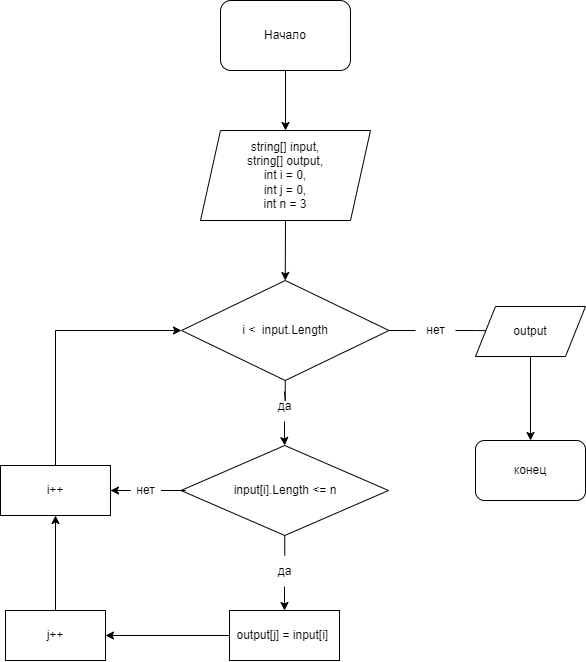

The diagram above was exported from draw.io. Its source (the exported page's mxGraphModel, read from the mxfile embedded in the PNG):
<mxGraphModel dx="2521" dy="932" grid="1" gridSize="10" guides="1" tooltips="1" connect="1" arrows="1" fold="1" page="1" pageScale="1" pageWidth="827" pageHeight="1169" math="0" shadow="0">
  <root>
    <mxCell id="0" />
    <mxCell id="1" parent="0" />
    <mxCell id="Nv1RuD67wNh7RW1kI4bI-1" value="Начало" style="rounded=1;whiteSpace=wrap;html=1;" vertex="1" parent="1">
      <mxGeometry x="-25" y="220" width="130" height="70" as="geometry" />
    </mxCell>
    <mxCell id="Nv1RuD67wNh7RW1kI4bI-2" value="string[] input,&lt;br&gt;string[] output,&lt;br&gt;int i = 0,&lt;br&gt;int j = 0,&lt;br&gt;int n = 3" style="shape=parallelogram;perimeter=parallelogramPerimeter;whiteSpace=wrap;html=1;fixedSize=1;" vertex="1" parent="1">
      <mxGeometry x="-45" y="350" width="170" height="90" as="geometry" />
    </mxCell>
    <mxCell id="Nv1RuD67wNh7RW1kI4bI-3" value="" style="edgeStyle=orthogonalEdgeStyle;rounded=0;orthogonalLoop=1;jettySize=auto;html=1;startArrow=none;" edge="1" parent="1" source="Nv1RuD67wNh7RW1kI4bI-28" target="Nv1RuD67wNh7RW1kI4bI-9">
      <mxGeometry relative="1" as="geometry" />
    </mxCell>
    <mxCell id="Nv1RuD67wNh7RW1kI4bI-5" value="" style="edgeStyle=orthogonalEdgeStyle;rounded=0;orthogonalLoop=1;jettySize=auto;html=1;startArrow=none;" edge="1" parent="1" source="Nv1RuD67wNh7RW1kI4bI-24" target="Nv1RuD67wNh7RW1kI4bI-17">
      <mxGeometry relative="1" as="geometry" />
    </mxCell>
    <mxCell id="Nv1RuD67wNh7RW1kI4bI-7" value="i &amp;lt; &amp;nbsp;input.Length" style="rhombus;whiteSpace=wrap;html=1;" vertex="1" parent="1">
      <mxGeometry x="-64" y="500" width="207.5" height="100" as="geometry" />
    </mxCell>
    <mxCell id="Nv1RuD67wNh7RW1kI4bI-8" value="" style="edgeStyle=orthogonalEdgeStyle;rounded=0;orthogonalLoop=1;jettySize=auto;html=1;" edge="1" parent="1" source="Nv1RuD67wNh7RW1kI4bI-9" target="Nv1RuD67wNh7RW1kI4bI-10">
      <mxGeometry relative="1" as="geometry" />
    </mxCell>
    <mxCell id="Nv1RuD67wNh7RW1kI4bI-9" value="output" style="shape=parallelogram;perimeter=parallelogramPerimeter;whiteSpace=wrap;html=1;fixedSize=1;" vertex="1" parent="1">
      <mxGeometry x="230" y="526" width="110" height="50" as="geometry" />
    </mxCell>
    <mxCell id="Nv1RuD67wNh7RW1kI4bI-10" value="конец" style="rounded=1;whiteSpace=wrap;html=1;" vertex="1" parent="1">
      <mxGeometry x="230" y="660" width="110" height="60" as="geometry" />
    </mxCell>
    <mxCell id="Nv1RuD67wNh7RW1kI4bI-11" value="" style="endArrow=classic;html=1;rounded=0;exitX=0.5;exitY=1;exitDx=0;exitDy=0;entryX=0.5;entryY=0;entryDx=0;entryDy=0;" edge="1" parent="1" source="Nv1RuD67wNh7RW1kI4bI-1" target="Nv1RuD67wNh7RW1kI4bI-2">
      <mxGeometry width="50" height="50" relative="1" as="geometry">
        <mxPoint x="90" y="590" as="sourcePoint" />
        <mxPoint x="140" y="540" as="targetPoint" />
      </mxGeometry>
    </mxCell>
    <mxCell id="Nv1RuD67wNh7RW1kI4bI-12" value="" style="endArrow=classic;html=1;rounded=0;exitX=0.5;exitY=1;exitDx=0;exitDy=0;entryX=0.5;entryY=0;entryDx=0;entryDy=0;" edge="1" parent="1" source="Nv1RuD67wNh7RW1kI4bI-2" target="Nv1RuD67wNh7RW1kI4bI-7">
      <mxGeometry width="50" height="50" relative="1" as="geometry">
        <mxPoint x="90" y="590" as="sourcePoint" />
        <mxPoint x="140" y="540" as="targetPoint" />
      </mxGeometry>
    </mxCell>
    <mxCell id="Nv1RuD67wNh7RW1kI4bI-13" value="" style="edgeStyle=orthogonalEdgeStyle;rounded=0;orthogonalLoop=1;jettySize=auto;html=1;startArrow=none;" edge="1" parent="1" source="Nv1RuD67wNh7RW1kI4bI-26" target="Nv1RuD67wNh7RW1kI4bI-18">
      <mxGeometry relative="1" as="geometry" />
    </mxCell>
    <mxCell id="Nv1RuD67wNh7RW1kI4bI-15" value="" style="edgeStyle=orthogonalEdgeStyle;rounded=0;orthogonalLoop=1;jettySize=auto;html=1;startArrow=none;" edge="1" parent="1" source="Nv1RuD67wNh7RW1kI4bI-27" target="Nv1RuD67wNh7RW1kI4bI-19">
      <mxGeometry relative="1" as="geometry" />
    </mxCell>
    <mxCell id="Nv1RuD67wNh7RW1kI4bI-17" value="input[i].Length &amp;lt;= n" style="rhombus;whiteSpace=wrap;html=1;" vertex="1" parent="1">
      <mxGeometry x="-64.5" y="665" width="207.5" height="90" as="geometry" />
    </mxCell>
    <mxCell id="Nv1RuD67wNh7RW1kI4bI-18" value="output[j] = input[i]&amp;nbsp;" style="whiteSpace=wrap;html=1;" vertex="1" parent="1">
      <mxGeometry x="-16" y="830" width="110" height="50" as="geometry" />
    </mxCell>
    <mxCell id="Nv1RuD67wNh7RW1kI4bI-19" value="i++" style="whiteSpace=wrap;html=1;" vertex="1" parent="1">
      <mxGeometry x="-245" y="685" width="110" height="50" as="geometry" />
    </mxCell>
    <mxCell id="Nv1RuD67wNh7RW1kI4bI-20" value="" style="endArrow=classic;html=1;rounded=0;exitX=0.5;exitY=0;exitDx=0;exitDy=0;entryX=0;entryY=0.5;entryDx=0;entryDy=0;edgeStyle=orthogonalEdgeStyle;" edge="1" parent="1" source="Nv1RuD67wNh7RW1kI4bI-19" target="Nv1RuD67wNh7RW1kI4bI-7">
      <mxGeometry width="50" height="50" relative="1" as="geometry">
        <mxPoint x="90" y="610" as="sourcePoint" />
        <mxPoint x="140" y="560" as="targetPoint" />
      </mxGeometry>
    </mxCell>
    <mxCell id="Nv1RuD67wNh7RW1kI4bI-21" value="j++" style="rounded=0;whiteSpace=wrap;html=1;" vertex="1" parent="1">
      <mxGeometry x="-240" y="830" width="100" height="50" as="geometry" />
    </mxCell>
    <mxCell id="Nv1RuD67wNh7RW1kI4bI-22" value="" style="endArrow=classic;html=1;rounded=0;exitX=0;exitY=0.5;exitDx=0;exitDy=0;entryX=1;entryY=0.5;entryDx=0;entryDy=0;" edge="1" parent="1" source="Nv1RuD67wNh7RW1kI4bI-18" target="Nv1RuD67wNh7RW1kI4bI-21">
      <mxGeometry width="50" height="50" relative="1" as="geometry">
        <mxPoint x="130" y="610" as="sourcePoint" />
        <mxPoint x="180" y="560" as="targetPoint" />
      </mxGeometry>
    </mxCell>
    <mxCell id="Nv1RuD67wNh7RW1kI4bI-23" value="" style="endArrow=classic;html=1;rounded=0;exitX=0.5;exitY=0;exitDx=0;exitDy=0;entryX=0.5;entryY=1;entryDx=0;entryDy=0;" edge="1" parent="1" source="Nv1RuD67wNh7RW1kI4bI-21" target="Nv1RuD67wNh7RW1kI4bI-19">
      <mxGeometry width="50" height="50" relative="1" as="geometry">
        <mxPoint x="130" y="610" as="sourcePoint" />
        <mxPoint x="180" y="560" as="targetPoint" />
      </mxGeometry>
    </mxCell>
    <mxCell id="Nv1RuD67wNh7RW1kI4bI-29" value="" style="edgeStyle=orthogonalEdgeStyle;rounded=0;orthogonalLoop=1;jettySize=auto;html=1;endArrow=none;" edge="1" parent="1" source="Nv1RuD67wNh7RW1kI4bI-7" target="Nv1RuD67wNh7RW1kI4bI-28">
      <mxGeometry relative="1" as="geometry">
        <mxPoint x="144" y="550" as="sourcePoint" />
        <mxPoint x="240" y="551" as="targetPoint" />
      </mxGeometry>
    </mxCell>
    <mxCell id="Nv1RuD67wNh7RW1kI4bI-28" value="нет" style="text;html=1;align=center;verticalAlign=middle;resizable=0;points=[];autosize=1;strokeColor=none;fillColor=none;" vertex="1" parent="1">
      <mxGeometry x="170" y="535" width="40" height="30" as="geometry" />
    </mxCell>
    <mxCell id="Nv1RuD67wNh7RW1kI4bI-30" value="" style="edgeStyle=orthogonalEdgeStyle;rounded=0;orthogonalLoop=1;jettySize=auto;html=1;endArrow=none;" edge="1" parent="1" source="Nv1RuD67wNh7RW1kI4bI-7" target="Nv1RuD67wNh7RW1kI4bI-24">
      <mxGeometry relative="1" as="geometry">
        <mxPoint x="40" y="600" as="sourcePoint" />
        <mxPoint x="39" y="665" as="targetPoint" />
      </mxGeometry>
    </mxCell>
    <mxCell id="Nv1RuD67wNh7RW1kI4bI-24" value="да" style="text;html=1;align=center;verticalAlign=middle;resizable=0;points=[];autosize=1;strokeColor=none;fillColor=none;" vertex="1" parent="1">
      <mxGeometry x="19" y="611" width="40" height="30" as="geometry" />
    </mxCell>
    <mxCell id="Nv1RuD67wNh7RW1kI4bI-31" value="" style="edgeStyle=orthogonalEdgeStyle;rounded=0;orthogonalLoop=1;jettySize=auto;html=1;endArrow=none;" edge="1" parent="1" source="Nv1RuD67wNh7RW1kI4bI-17" target="Nv1RuD67wNh7RW1kI4bI-27">
      <mxGeometry relative="1" as="geometry">
        <mxPoint x="-64" y="710" as="sourcePoint" />
        <mxPoint x="-135" y="710" as="targetPoint" />
      </mxGeometry>
    </mxCell>
    <mxCell id="Nv1RuD67wNh7RW1kI4bI-27" value="нет" style="text;html=1;align=center;verticalAlign=middle;resizable=0;points=[];autosize=1;strokeColor=none;fillColor=none;" vertex="1" parent="1">
      <mxGeometry x="-120" y="695" width="40" height="30" as="geometry" />
    </mxCell>
    <mxCell id="Nv1RuD67wNh7RW1kI4bI-32" value="" style="edgeStyle=orthogonalEdgeStyle;rounded=0;orthogonalLoop=1;jettySize=auto;html=1;endArrow=none;" edge="1" parent="1" source="Nv1RuD67wNh7RW1kI4bI-17" target="Nv1RuD67wNh7RW1kI4bI-26">
      <mxGeometry relative="1" as="geometry">
        <mxPoint x="39" y="755" as="sourcePoint" />
        <mxPoint x="39" y="830" as="targetPoint" />
      </mxGeometry>
    </mxCell>
    <mxCell id="Nv1RuD67wNh7RW1kI4bI-26" value="да" style="text;html=1;align=center;verticalAlign=middle;resizable=0;points=[];autosize=1;strokeColor=none;fillColor=none;" vertex="1" parent="1">
      <mxGeometry x="19" y="776" width="40" height="30" as="geometry" />
    </mxCell>
  </root>
</mxGraphModel>